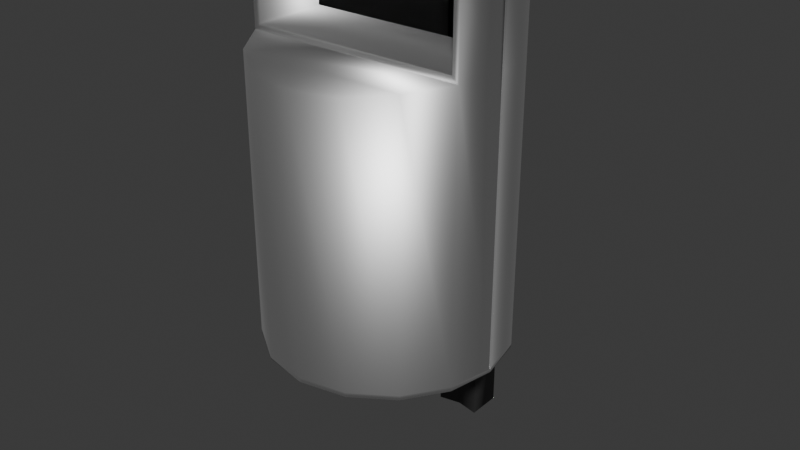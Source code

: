 # Source: Trashcan.blend  (saved by Blender 4.3.34; exported with 4.5.12 LTS)
import bpy
from mathutils import Matrix  # noqa: F401  (used for matrix-valued properties, if any)

bpy.ops.wm.read_factory_settings(use_empty=True)
scene = bpy.context.scene
scene.name = 'Scene'

# ---- collections
col_collection = bpy.data.collections.new('Collection'); scene.collection.children.link(col_collection)

# ---- materials (node trees are filled in below, after node groups)
mat_metal = bpy.data.materials.new('Metal')
mat_pole = bpy.data.materials.new('Pole')

# ---- material node trees
mat_metal.use_nodes = True; mat_metal.node_tree.nodes.clear()
_N = mat_metal.node_tree.nodes; _L = mat_metal.node_tree.links
n0 = _N.new('ShaderNodeBsdfPrincipled'); n0.name = 'Principled BSDF'; n0.location = (10, 300)
n0.inputs[1].default_value = 1.0
n1 = _N.new('ShaderNodeOutputMaterial'); n1.name = 'Material Output'; n1.location = (300, 300)
_L.new(n0.outputs[0], n1.inputs[0])
n1.is_active_output = True
mat_pole.use_nodes = True; mat_pole.node_tree.nodes.clear()
_N = mat_pole.node_tree.nodes; _L = mat_pole.node_tree.links
n0 = _N.new('ShaderNodeBsdfPrincipled'); n0.name = 'Principled BSDF'; n0.location = (10, 300)
n0.inputs[0].default_value = (0.0602, 0.0602, 0.0602, 1.0)
n1 = _N.new('ShaderNodeOutputMaterial'); n1.name = 'Material Output'; n1.location = (300, 300)
_L.new(n0.outputs[0], n1.inputs[0])
n1.is_active_output = True

# ---- world
world_world = bpy.data.worlds.new('World'); scene.world = world_world
world_world.use_nodes = True; world_world.node_tree.nodes.clear()
_N = world_world.node_tree.nodes; _L = world_world.node_tree.links
n0 = _N.new('ShaderNodeOutputWorld'); n0.name = 'World Output'; n0.location = (300, 300)
n1 = _N.new('ShaderNodeBackground'); n1.name = 'Background'; n1.location = (10, 300)
n1.inputs[0].default_value = (0.05088, 0.05088, 0.05088, 1.0)
_L.new(n1.outputs[0], n0.inputs[0])
n0.is_active_output = True
world_world.color = (0.05088, 0.05088, 0.05088)
world_world.sun_shadow_jitter_overblur = 0.0

# ---- meshes
me_cylinder = bpy.data.meshes.new('Cylinder')
me_cylinder.from_pydata([(0.0, 1.0, 1.312), (0.0, 1.0, 4.312), (0.3827, 0.9239, 1.312), (0.3827, 0.9239, 4.312), (0.7071, 0.7071, 1.312), (0.7071, 0.7071, 4.312), (0.9239, 0.3827, 1.312), (0.9239, 0.3827, 4.312), (1.0, 0.0, 1.312), (1.0, 0.0, 4.312), (0.9239, -0.3827, 1.312), (0.9239, -0.3827, 4.312), (0.7071, -0.7071, 1.312), (0.3827, -0.9239, 1.312), (0.0, -1.0, 1.312), (-0.3827, -0.9239, 1.312), (-0.7071, -0.7071, 1.312), (-0.9239, -0.3827, 1.312), (-0.9239, -0.3827, 4.312), (-1.0, 0.0, 1.312), (-1.0, 0.0, 4.312), (-0.9239, 0.3827, 1.312), (-0.9239, 0.3827, 4.312), (-0.7071, 0.7071, 1.312), (-0.7071, 0.7071, 4.312), (-0.3827, 0.9239, 1.312), (-0.3827, 0.9239, 4.312), (0.3827, 0.9239, 3.662), (0.7071, 0.7071, 3.662), (0.9239, 0.3827, 3.662), (-0.8781, -0.01261, 4.289), (0.9239, -0.3827, 3.66), (0.7071, -0.7071, 3.638), (0.3827, -0.9239, 3.602), (0.0, -1.0, 3.583), (-0.3827, -0.9239, 3.602), (-0.7071, -0.7071, 3.638), (-0.9239, -0.3827, 3.66), (-0.8781, 0.01261, 4.289), (-0.9239, 0.3827, 3.662), (-0.7071, 0.7071, 3.662), (-0.3827, 0.9239, 3.662), (0.871, -0.3827, 3.712), (0.871, -0.3827, 4.259), (-0.871, -0.3827, 4.259), (-0.871, -0.3827, 3.712), (0.6226, -0.02362, 3.818), (0.6226, -0.02362, 4.156), (-0.6226, -0.02362, 4.156), (-0.6226, -0.02362, 3.818), (0.0, 1.0, 4.281), (0.3827, 0.9239, 4.281), (0.7071, 0.7071, 4.281), (0.9239, 0.3827, 4.281), (-0.8826, 0.0, 4.316), (0.9239, -0.3827, 4.281), (-0.9239, -0.3827, 4.281), (0.8781, 0.01261, 4.289), (-0.9239, 0.3827, 4.281), (-0.7071, 0.7071, 4.281), (-0.3827, 0.9239, 4.281), (0.871, -0.3827, 4.233), (-0.871, -0.3827, 4.233), (0.6226, -0.02362, 4.14), (-0.6226, -0.02362, 4.14), (0.3827, 0.9239, 1.348), (0.7071, 0.7071, 1.348), (0.9239, 0.3827, 1.348), (0.8781, -0.01261, 4.289), (0.9239, -0.3827, 1.348), (0.7071, -0.7071, 1.348), (0.3827, -0.9239, 1.348), (0.0, -1.0, 1.348), (-0.3827, -0.9239, 1.348), (-0.7071, -0.7071, 1.348), (-0.9239, -0.3827, 1.348), (0.8826, 0.0, 4.316), (-0.9239, 0.3827, 1.348), (-0.7071, 0.7071, 1.348), (-0.3827, 0.9239, 1.348), (0.0, 1.0, 1.348), (0.9975, -0.01261, 3.662), (0.9975, 0.01261, 3.662), (-0.9975, 0.01261, 3.662), (-0.9975, -0.01261, 3.662), (0.9975, -0.01261, 4.281), (0.9975, 0.01261, 4.281), (1.0, 0.0, 4.294), (-0.9975, 0.01261, 4.281), (-0.9975, -0.01261, 4.281), (-1.0, 0.0, 4.294), (0.9975, 0.01261, 1.348), (0.9975, -0.01261, 1.348), (1.0, 0.0, 1.335), (-0.9975, -0.01261, 1.348), (-0.9975, 0.01261, 1.348), (-1.0, 0.0, 1.335), (0.8826, 0.0, 1.312), (0.8781, 0.01261, 1.34), (0.8781, -0.01261, 1.34), (-0.8826, 0.0, 1.312), (-0.8781, -0.01261, 1.34), (-0.8781, 0.01261, 1.34), (0.8779, -0.01261, 3.662), (0.8779, 0.01261, 3.662), (-0.8779, 0.01261, 3.662), (-0.8779, -0.01261, 3.662), (0.1913, 0.9619, 1.312), (0.1913, 0.9619, 4.312), (0.1913, 0.9619, 3.662), (0.1913, 0.9619, 4.281), (0.1913, 0.9619, 1.348), (-0.1913, 0.9619, 1.312), (-0.1913, 0.9619, 4.312), (-0.1913, 0.9619, 3.662), (-0.1913, 0.9619, 4.281), (-0.1913, 0.9619, 1.348), (0.0, 1.297, 1.348), (0.0, 1.297, 3.662), (-0.1913, 1.259, 3.662), (0.0, 1.297, 4.281), (-0.1913, 1.259, 4.281), (-0.1913, 1.259, 1.348), (0.1913, 1.259, 3.662), (0.1913, 1.259, 4.281), (0.1913, 1.259, 1.348), (-0.1913, 0.9619, 1.192e-07), (0.0, 1.0, 1.192e-07), (0.1913, 0.9619, 1.192e-07), (0.1913, 1.259, 1.192e-07), (-0.1913, 1.259, 1.192e-07), (0.0, 1.297, 1.192e-07)], [], [(110, 108, 3, 51), (51, 3, 5, 52), (52, 5, 7, 53), (88, 90, 20, 22, 58), (53, 7, 9, 87, 86), (8, 93, 92, 69, 10), (56, 18, 20, 90, 89), (58, 22, 24, 59), (3, 108, 1, 113, 26, 24, 22, 20, 18, 11, 9, 7, 5), (59, 24, 26, 60), (115, 113, 1, 50), (0, 107, 2, 4, 6, 8, 10, 12, 13, 14, 15, 16, 17, 19, 21, 23, 25, 112), (50, 110, 124, 120), (78, 40, 41, 79), (77, 39, 40, 78), (85, 87, 9, 11, 55), (83, 88, 58, 39), (74, 36, 37, 75), (73, 35, 36, 74), (72, 34, 35, 73), (71, 33, 34, 72), (70, 32, 33, 71), (69, 31, 32, 70), (37, 56, 89, 84), (81, 85, 55, 31), (66, 28, 29, 67), (65, 27, 28, 66), (111, 109, 27, 65), (37, 36, 35, 34, 33, 32, 31), (55, 11, 43, 61), (11, 18, 44, 43), (56, 37, 45, 62), (37, 31, 42, 45), (61, 43, 47, 63), (43, 44, 48, 47), (62, 45, 49, 64), (45, 42, 46, 49), (44, 62, 64, 48), (42, 61, 63, 46), (18, 56, 62, 44), (31, 55, 61, 42), (116, 114, 119, 122), (40, 59, 60, 41), (39, 58, 59, 40), (95, 83, 39, 77), (75, 37, 84, 94), (92, 81, 31, 69), (67, 29, 82, 91), (28, 52, 53, 29), (27, 51, 52, 28), (109, 110, 51, 27), (107, 111, 65, 2), (2, 65, 66, 4), (4, 66, 67, 6), (19, 96, 95, 77, 21), (6, 67, 91, 93, 8), (10, 69, 70, 12), (12, 70, 71, 13), (13, 71, 72, 14), (14, 72, 73, 15), (15, 73, 74, 16), (16, 74, 75, 17), (68, 57, 76), (17, 75, 94, 96, 19), (21, 77, 78, 23), (23, 78, 79, 25), (112, 116, 80, 0), (86, 87, 76, 57), (96, 94, 101, 100), (92, 93, 97, 99), (88, 83, 105, 38), (87, 85, 68, 76), (82, 86, 57, 104), (94, 84, 106, 101), (93, 91, 98, 97), (29, 53, 86, 82), (38, 30, 54), (98, 99, 97), (101, 102, 100), (68, 103, 104, 57), (38, 105, 106, 30), (103, 99, 98, 104), (105, 102, 101, 106), (84, 89, 30, 106), (90, 88, 38, 54), (81, 92, 99, 103), (95, 96, 100, 102), (91, 82, 104, 98), (85, 81, 103, 68), (89, 90, 54, 30), (83, 95, 102, 105), (0, 80, 111, 107), (115, 50, 120, 121), (109, 111, 125, 123), (50, 1, 108, 110), (25, 79, 116, 112), (41, 60, 115, 114), (79, 41, 114, 116), (60, 26, 113, 115), (122, 119, 118, 117), (119, 121, 120, 118), (118, 120, 124, 123), (117, 118, 123, 125), (110, 109, 123, 124), (114, 115, 121, 119), (117, 125, 129, 131), (116, 122, 130, 126), (127, 126, 130, 131), (128, 127, 131, 129), (80, 116, 126, 127), (111, 80, 127, 128), (125, 111, 128, 129), (122, 117, 131, 130)])
me_cylinder.polygons.foreach_set('use_smooth', [True] * 113)
me_cylinder.polygons.foreach_set('material_index', [0, 0, 0, 0, 0, 0, 0, 0, 0, 0, 0, 0, 1, 0, 0, 0, 0, 0, 0, 0, 0, 0, 0, 0, 0, 0, 0, 0, 0, 0, 0, 0, 0, 0, 0, 0, 0, 0, 0, 0, 0, 1, 0, 0, 0, 0, 0, 0, 0, 0, 0, 0, 0, 0, 0, 0, 0, 0, 0, 0, 0, 0, 0, 0, 0, 0, 0, 0, 0, 0, 0, 0, 0, 0, 0, 0, 0, 0, 0, 0, 0, 0, 0, 0, 0, 0, 0, 0, 0, 0, 0, 0, 1, 1, 0, 0, 0, 0, 0, 1, 1, 1, 1, 1, 1, 1, 1, 1, 1, 1, 1, 1, 1])
_uv = me_cylinder.uv_layers.new(name='UVMap')
_uv.uv.foreach_set('vector', [0.9688, 0.994, 0.9688, 1.0, 0.9375, 1.0, 0.9375, 0.994, 0.9375, 0.994, 0.9375, 1.0, 0.875, 1.0, 0.875, 0.994, 0.875, 0.994, 0.875, 1.0, 0.8125, 1.0, 0.8125, 0.994, 0.2479, 0.994, 0.25, 0.9965, 0.25, 1.0, 0.1875, 1.0, 0.1875, 0.994, 0.8125, 0.994, 0.8125, 1.0, 0.75, 1.0, 0.75, 0.9965, 0.7521, 0.994, 0.75, 0.5, 0.75, 0.5037, 0.7479, 0.5057, 0.6875, 0.5057, 0.6875, 0.5, 0.3125, 0.994, 0.3125, 1.0, 0.25, 1.0, 0.25, 0.9965, 0.2521, 0.994, 0.1875, 0.994, 0.1875, 1.0, 0.125, 1.0, 0.125, 0.994, 0.3418, 0.4717, 0.2959, 0.4809, 0.25, 0.49, 0.2041, 0.4809, 0.1582, 0.4717, 0.08029, 0.4197, 0.02827, 0.3418, 0.01, 0.25, 0.02827, 0.1582, 0.4717, 0.1582, 0.49, 0.25, 0.4717, 0.3418, 0.4197, 0.4197, 0.125, 0.994, 0.125, 1.0, 0.0625, 1.0, 0.0625, 0.994, 0.03125, 0.994, 0.03125, 1.0, 0.0, 1.0, 0.0, 0.994, 0.75, 0.49, 0.7959, 0.4809, 0.8418, 0.4717, 0.9197, 0.4197, 0.9717, 0.3418, 0.99, 0.25, 0.9717, 0.1582, 0.9197, 0.08029, 0.8418, 0.02827, 0.75, 0.01, 0.6582, 0.02827, 0.5803, 0.08029, 0.5283, 0.1582, 0.51, 0.25, 0.5283, 0.3418, 0.5803, 0.4197, 0.6582, 0.4717, 0.7041, 0.4809, 1.0, 0.994, 0.9688, 0.994, 0.9688, 0.994, 1.0, 0.994, 0.125, 0.5057, 0.125, 0.875, 0.0625, 0.875, 0.0625, 0.5057, 0.1875, 0.5057, 0.1875, 0.875, 0.125, 0.875, 0.125, 0.5057, 0.7479, 0.994, 0.75, 0.9965, 0.75, 1.0, 0.6875, 1.0, 0.6875, 0.994, 0.2479, 0.875, 0.2479, 0.994, 0.1875, 0.994, 0.1875, 0.875, 0.375, 0.5057, 0.375, 0.875, 0.3125, 0.875, 0.3125, 0.5057, 0.4375, 0.5057, 0.4375, 0.875, 0.375, 0.875, 0.375, 0.5057, 0.5, 0.5057, 0.5, 0.875, 0.4375, 0.875, 0.4375, 0.5057, 0.5625, 0.5057, 0.5625, 0.875, 0.5, 0.875, 0.5, 0.5057, 0.625, 0.5057, 0.625, 0.875, 0.5625, 0.875, 0.5625, 0.5057, 0.6875, 0.5057, 0.6875, 0.875, 0.625, 0.875, 0.625, 0.5057, 0.3125, 0.875, 0.3125, 0.994, 0.2521, 0.994, 0.2521, 0.875, 0.7479, 0.875, 0.7479, 0.994, 0.6875, 0.994, 0.6875, 0.875, 0.875, 0.5057, 0.875, 0.875, 0.8125, 0.875, 0.8125, 0.5057, 0.9375, 0.5057, 0.9375, 0.875, 0.875, 0.875, 0.875, 0.5057, 0.9688, 0.5057, 0.9688, 0.875, 0.9375, 0.875, 0.9375, 0.5057, 0.3125, 0.875, 0.375, 0.875, 0.4375, 0.875, 0.5, 0.875, 0.5625, 0.875, 0.625, 0.875, 0.6875, 0.875, 0.6875, 0.994, 0.6875, 1.0, 0.6708, 0.9722, 0.671, 0.9677, 0.6875, 1.0, 0.02827, 0.1582, 0.06805, 0.234, 0.6708, 0.9722, 0.04192, 0.1926, 0.3125, 0.875, 0.3023, 0.8232, 0.0793, 0.2623, 0.3125, 0.875, 0.6875, 0.875, 0.6746, 0.8787, 0.3023, 0.8232, 0.671, 0.9677, 0.6708, 0.9722, 0.6402, 0.9236, 0.6405, 0.9215, 0.6708, 0.9722, 0.06805, 0.234, 0.1438, 0.3766, 0.6402, 0.9236, 0.0793, 0.2623, 0.3023, 0.8232, 0.2843, 0.7276, 0.1505, 0.3934, 0.3023, 0.8232, 0.6746, 0.8787, 0.6475, 0.8804, 0.2843, 0.7276, 0.06805, 0.234, 0.0793, 0.2623, 0.1505, 0.3934, 0.1438, 0.3766, 0.6746, 0.8787, 0.671, 0.9677, 0.6405, 0.9215, 0.6475, 0.8804, 0.02827, 0.1582, 0.04192, 0.1926, 0.0793, 0.2623, 0.06805, 0.234, 0.6875, 0.875, 0.6875, 0.994, 0.671, 0.9677, 0.6746, 0.8787, 0.03125, 0.5057, 0.03125, 0.875, 0.03125, 0.875, 0.03125, 0.5057, 0.125, 0.875, 0.125, 0.994, 0.0625, 0.994, 0.0625, 0.875, 0.1875, 0.875, 0.1875, 0.994, 0.125, 0.994, 0.125, 0.875, 0.2479, 0.5057, 0.2479, 0.875, 0.1875, 0.875, 0.1875, 0.5057, 0.3125, 0.5057, 0.3125, 0.875, 0.2521, 0.875, 0.2521, 0.5057, 0.7479, 0.5057, 0.7479, 0.875, 0.6875, 0.875, 0.6875, 0.5057, 0.8125, 0.5057, 0.8125, 0.875, 0.7521, 0.875, 0.7521, 0.5057, 0.875, 0.875, 0.875, 0.994, 0.8125, 0.994, 0.8125, 0.875, 0.9375, 0.875, 0.9375, 0.994, 0.875, 0.994, 0.875, 0.875, 0.9688, 0.875, 0.9688, 0.994, 0.9375, 0.994, 0.9375, 0.875, 0.9688, 0.5, 0.9688, 0.5057, 0.9375, 0.5057, 0.9375, 0.5, 0.9375, 0.5, 0.9375, 0.5057, 0.875, 0.5057, 0.875, 0.5, 0.875, 0.5, 0.875, 0.5057, 0.8125, 0.5057, 0.8125, 0.5, 0.25, 0.5, 0.25, 0.5037, 0.2479, 0.5057, 0.1875, 0.5057, 0.1875, 0.5, 0.8125, 0.5, 0.8125, 0.5057, 0.7521, 0.5057, 0.75, 0.5037, 0.75, 0.5, 0.6875, 0.5, 0.6875, 0.5057, 0.625, 0.5057, 0.625, 0.5, 0.625, 0.5, 0.625, 0.5057, 0.5625, 0.5057, 0.5625, 0.5, 0.5625, 0.5, 0.5625, 0.5057, 0.5, 0.5057, 0.5, 0.5, 0.5, 0.5, 0.5, 0.5057, 0.4375, 0.5057, 0.4375, 0.5, 0.4375, 0.5, 0.4375, 0.5057, 0.375, 0.5057, 0.375, 0.5, 0.375, 0.5, 0.375, 0.5057, 0.3125, 0.5057, 0.3125, 0.5, 0.7479, 0.994, 0.7519, 0.994, 0.75, 0.9965, 0.3125, 0.5, 0.3125, 0.5057, 0.2521, 0.5057, 0.25, 0.5037, 0.25, 0.5, 0.1875, 0.5, 0.1875, 0.5057, 0.125, 0.5057, 0.125, 0.5, 0.125, 0.5, 0.125, 0.5057, 0.0625, 0.5057, 0.0625, 0.5, 0.03125, 0.5, 0.03125, 0.5057, 0.0, 0.5057, 0.0, 0.5, 0.7521, 0.994, 0.75, 0.9965, 0.75, 0.9965, 0.7521, 0.994, 0.25, 0.5037, 0.2521, 0.5057, 0.2521, 0.5057, 0.25, 0.5037, 0.7479, 0.5057, 0.75, 0.5037, 0.75, 0.5037, 0.7479, 0.5057, 0.2479, 0.994, 0.2479, 0.875, 0.2479, 0.875, 0.2479, 0.994, 0.75, 0.9965, 0.7479, 0.994, 0.7479, 0.994, 0.75, 0.9965, 0.7521, 0.875, 0.7521, 0.994, 0.7521, 0.994, 0.7521, 0.875, 0.2521, 0.5057, 0.2521, 0.875, 0.2521, 0.875, 0.2521, 0.5057, 0.75, 0.5037, 0.7521, 0.5057, 0.7521, 0.5057, 0.75, 0.5037, 0.8125, 0.875, 0.8125, 0.994, 0.7521, 0.994, 0.7521, 0.875, 0.2479, 0.994, 0.2519, 0.994, 0.25, 0.9965, 0.7521, 0.5057, 0.7481, 0.5057, 0.75, 0.5037, 0.2521, 0.5057, 0.2481, 0.5057, 0.25, 0.5037, 0.7479, 0.994, 0.7479, 0.875, 0.7521, 0.875, 0.7521, 0.994, 0.2479, 0.994, 0.2479, 0.875, 0.2521, 0.875, 0.2521, 0.994, 0.7479, 0.875, 0.7479, 0.5057, 0.7521, 0.5057, 0.7521, 0.875, 0.2479, 0.875, 0.2479, 0.5057, 0.2521, 0.5057, 0.2521, 0.875, 0.2521, 0.875, 0.2521, 0.994, 0.2521, 0.994, 0.2521, 0.875, 0.25, 0.9965, 0.2479, 0.994, 0.2479, 0.994, 0.25, 0.9965, 0.7479, 0.875, 0.7479, 0.5057, 0.7479, 0.5057, 0.7479, 0.875, 0.2479, 0.5057, 0.25, 0.5037, 0.25, 0.5037, 0.2479, 0.5057, 0.7521, 0.5057, 0.7521, 0.875, 0.7521, 0.875, 0.7521, 0.5057, 0.7479, 0.994, 0.7479, 0.875, 0.7479, 0.875, 0.7479, 0.994, 0.2521, 0.994, 0.25, 0.9965, 0.25, 0.9965, 0.2521, 0.994, 0.2479, 0.875, 0.2479, 0.5057, 0.2479, 0.5057, 0.2479, 0.875, 1.0, 0.5, 1.0, 0.5057, 0.9688, 0.5057, 0.9688, 0.5, 0.03125, 0.994, 0.0, 0.994, 0.0, 0.994, 0.03125, 0.994, 0.9688, 0.875, 0.9688, 0.5057, 0.9688, 0.5057, 0.9688, 0.875, 1.0, 0.994, 1.0, 1.0, 0.9688, 1.0, 0.9688, 0.994, 0.0625, 0.5, 0.0625, 0.5057, 0.03125, 0.5057, 0.03125, 0.5, 0.0625, 0.875, 0.0625, 0.994, 0.03125, 0.994, 0.03125, 0.875, 0.0625, 0.5057, 0.0625, 0.875, 0.03125, 0.875, 0.03125, 0.5057, 0.0625, 0.994, 0.0625, 1.0, 0.03125, 1.0, 0.03125, 0.994, 0.03125, 0.5057, 0.03125, 0.875, 0.0, 0.875, 0.0, 0.5057, 0.03125, 0.875, 0.03125, 0.994, 0.0, 0.994, 0.0, 0.875, 1.0, 0.875, 1.0, 0.994, 0.9688, 0.994, 0.9688, 0.875, 1.0, 0.5057, 1.0, 0.875, 0.9688, 0.875, 0.9688, 0.5057, 0.9688, 0.994, 0.9688, 0.875, 0.9688, 0.875, 0.9688, 0.994, 0.03125, 0.875, 0.03125, 0.994, 0.03125, 0.994, 0.03125, 0.875, 1.0, 0.5057, 0.9688, 0.5057, 0.9688, 0.5057, 1.0, 0.5057, 0.03125, 0.5057, 0.03125, 0.5057, 0.03125, 0.5057, 0.03125, 0.5057, 0.0, 0.5057, 0.03125, 0.5057, 0.03125, 0.5057, 0.0, 0.5057, 0.9688, 0.5057, 1.0, 0.5057, 1.0, 0.5057, 0.9688, 0.5057, 0.0, 0.5057, 0.03125, 0.5057, 0.03125, 0.5057, 0.0, 0.5057, 0.9688, 0.5057, 1.0, 0.5057, 1.0, 0.5057, 0.9688, 0.5057, 0.9688, 0.5057, 0.9688, 0.5057, 0.9688, 0.5057, 0.9688, 0.5057, 0.03125, 0.5057, 0.0, 0.5057, 0.0, 0.5057, 0.03125, 0.5057])
me_cylinder.materials.append(mat_metal)
me_cylinder.materials.append(mat_pole)
me_cylinder.update()

# ---- objects
ob_cylinder = bpy.data.objects.new('Cylinder', me_cylinder)

# ---- transforms, parenting, visibility, modifiers, constraints
ob_cylinder.location = (0.0, 0.0, 0.0)

# ---- collection membership
col_collection.objects.link(ob_cylinder)

# ---- scene / render settings (as saved in the file)
scene.frame_start = 1; scene.frame_end = 250; scene.frame_set(1)
scene.render.engine = 'BLENDER_EEVEE_NEXT'
bpy.context.view_layer.update()

# ---- added for rendering (the .blend has no active camera and no usable light): camera, sun
cam_auto = bpy.data.cameras.new('AutoCamera')
cam_auto.lens = 50.0
cam_auto.sensor_width = 36.0
cam_auto.clip_end = 1000.0
ob_auto_camera = bpy.data.objects.new('AutoCamera', cam_auto)
scene.collection.objects.link(ob_auto_camera)
ob_auto_camera.location = (4.8878, -5.71687, 6.06849)
ob_auto_camera.rotation_euler = (1.09748, -7.21219e-08, 0.694738)
scene.camera = ob_auto_camera
light_auto_sun = bpy.data.lights.new('AutoSun', 'SUN')
light_auto_sun.energy = 3.0
light_auto_sun.angle = 0.0523599
ob_auto_sun = bpy.data.objects.new('AutoSun', light_auto_sun)
scene.collection.objects.link(ob_auto_sun)
ob_auto_sun.rotation_euler = (0.872665, 0.174533, 0.523599)
bpy.context.view_layer.update()
